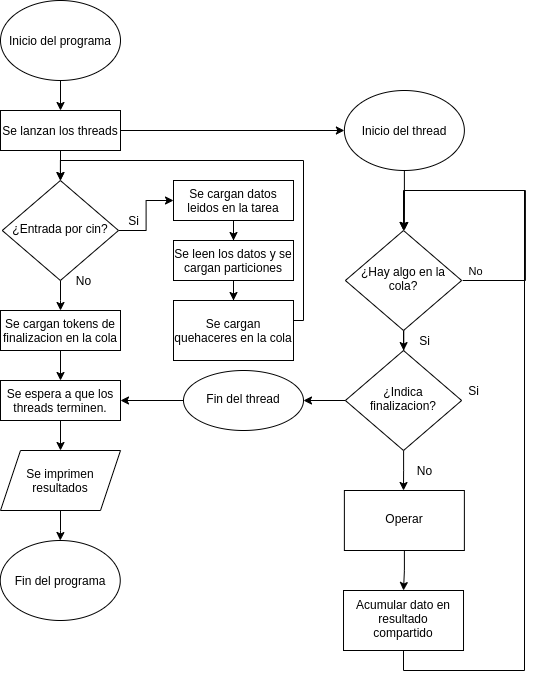

The diagram above was exported from draw.io. Its source (the exported page's mxGraphModel, read from the mxfile embedded in the PNG):
<mxGraphModel dx="1422" dy="1804" grid="1" gridSize="10" guides="1" tooltips="1" connect="1" arrows="1" fold="1" page="1" pageScale="1" pageWidth="827" pageHeight="1169" math="0" shadow="0">
  <root>
    <mxCell id="WIyWlLk6GJQsqaUBKTNV-0" />
    <mxCell id="WIyWlLk6GJQsqaUBKTNV-1" parent="WIyWlLk6GJQsqaUBKTNV-0" />
    <mxCell id="9w_7UQRZKIhURIGAJMLR-34" value="" style="edgeStyle=orthogonalEdgeStyle;rounded=0;orthogonalLoop=1;jettySize=auto;html=1;" parent="WIyWlLk6GJQsqaUBKTNV-1" target="9w_7UQRZKIhURIGAJMLR-3" edge="1">
      <mxGeometry relative="1" as="geometry">
        <mxPoint x="157" y="70" as="sourcePoint" />
      </mxGeometry>
    </mxCell>
    <mxCell id="9w_7UQRZKIhURIGAJMLR-8" value="" style="edgeStyle=orthogonalEdgeStyle;rounded=0;orthogonalLoop=1;jettySize=auto;html=1;" parent="WIyWlLk6GJQsqaUBKTNV-1" source="WIyWlLk6GJQsqaUBKTNV-6" target="9w_7UQRZKIhURIGAJMLR-0" edge="1">
      <mxGeometry relative="1" as="geometry" />
    </mxCell>
    <mxCell id="9w_7UQRZKIhURIGAJMLR-64" value="" style="edgeStyle=orthogonalEdgeStyle;rounded=0;orthogonalLoop=1;jettySize=auto;html=1;entryX=0.5;entryY=0;entryDx=0;entryDy=0;" parent="WIyWlLk6GJQsqaUBKTNV-1" source="WIyWlLk6GJQsqaUBKTNV-6" target="9w_7UQRZKIhURIGAJMLR-21" edge="1">
      <mxGeometry relative="1" as="geometry" />
    </mxCell>
    <mxCell id="WIyWlLk6GJQsqaUBKTNV-6" value="¿Entrada por cin?" style="rhombus;whiteSpace=wrap;html=1;shadow=0;fontFamily=Helvetica;fontSize=12;align=center;strokeWidth=1;spacing=6;spacingTop=-4;" parent="WIyWlLk6GJQsqaUBKTNV-1" vertex="1">
      <mxGeometry x="98.75" y="170" width="116.25" height="100" as="geometry" />
    </mxCell>
    <mxCell id="B0fV-cFcXV4zRATm0wx7-2" value="" style="edgeStyle=orthogonalEdgeStyle;rounded=0;orthogonalLoop=1;jettySize=auto;html=1;" edge="1" parent="WIyWlLk6GJQsqaUBKTNV-1" source="9w_7UQRZKIhURIGAJMLR-0" target="B0fV-cFcXV4zRATm0wx7-0">
      <mxGeometry relative="1" as="geometry" />
    </mxCell>
    <mxCell id="9w_7UQRZKIhURIGAJMLR-0" value="&lt;div&gt;Se cargan datos&lt;/div&gt;&lt;div&gt;leidos en la tarea&lt;br&gt;&lt;/div&gt;" style="rounded=0;whiteSpace=wrap;html=1;fontSize=12;glass=0;strokeWidth=1;shadow=0;" parent="WIyWlLk6GJQsqaUBKTNV-1" vertex="1">
      <mxGeometry x="270" y="170" width="120" height="40" as="geometry" />
    </mxCell>
    <mxCell id="9w_7UQRZKIhURIGAJMLR-35" value="" style="edgeStyle=orthogonalEdgeStyle;rounded=0;orthogonalLoop=1;jettySize=auto;html=1;" parent="WIyWlLk6GJQsqaUBKTNV-1" source="9w_7UQRZKIhURIGAJMLR-3" target="WIyWlLk6GJQsqaUBKTNV-6" edge="1">
      <mxGeometry relative="1" as="geometry" />
    </mxCell>
    <mxCell id="9w_7UQRZKIhURIGAJMLR-39" style="edgeStyle=orthogonalEdgeStyle;rounded=0;orthogonalLoop=1;jettySize=auto;html=1;entryX=0;entryY=0.5;entryDx=0;entryDy=0;" parent="WIyWlLk6GJQsqaUBKTNV-1" source="9w_7UQRZKIhURIGAJMLR-3" target="9w_7UQRZKIhURIGAJMLR-38" edge="1">
      <mxGeometry relative="1" as="geometry" />
    </mxCell>
    <mxCell id="9w_7UQRZKIhURIGAJMLR-3" value="Se lanzan los threads" style="rounded=0;whiteSpace=wrap;html=1;fontSize=12;glass=0;strokeWidth=1;shadow=0;" parent="WIyWlLk6GJQsqaUBKTNV-1" vertex="1">
      <mxGeometry x="97" y="100" width="120" height="40" as="geometry" />
    </mxCell>
    <mxCell id="9w_7UQRZKIhURIGAJMLR-9" value="Si" style="text;html=1;align=center;verticalAlign=middle;resizable=0;points=[];autosize=1;strokeColor=none;fillColor=none;" parent="WIyWlLk6GJQsqaUBKTNV-1" vertex="1">
      <mxGeometry x="215" y="200" width="30" height="20" as="geometry" />
    </mxCell>
    <mxCell id="9w_7UQRZKIhURIGAJMLR-40" style="edgeStyle=orthogonalEdgeStyle;rounded=0;orthogonalLoop=1;jettySize=auto;html=1;entryX=0.5;entryY=0;entryDx=0;entryDy=0;" parent="WIyWlLk6GJQsqaUBKTNV-1" source="9w_7UQRZKIhURIGAJMLR-10" target="WIyWlLk6GJQsqaUBKTNV-6" edge="1">
      <mxGeometry relative="1" as="geometry">
        <mxPoint x="270" y="160" as="targetPoint" />
        <Array as="points">
          <mxPoint x="400" y="310" />
          <mxPoint x="400" y="150" />
          <mxPoint x="157" y="150" />
        </Array>
      </mxGeometry>
    </mxCell>
    <mxCell id="9w_7UQRZKIhURIGAJMLR-10" value="Se cargan quehaceres en la cola" style="whiteSpace=wrap;html=1;rounded=0;shadow=0;strokeWidth=1;glass=0;" parent="WIyWlLk6GJQsqaUBKTNV-1" vertex="1">
      <mxGeometry x="270" y="290" width="120" height="60" as="geometry" />
    </mxCell>
    <mxCell id="9w_7UQRZKIhURIGAJMLR-16" value="No" style="text;html=1;align=center;verticalAlign=middle;resizable=0;points=[];autosize=1;strokeColor=none;fillColor=none;" parent="WIyWlLk6GJQsqaUBKTNV-1" vertex="1">
      <mxGeometry x="165" y="260" width="30" height="20" as="geometry" />
    </mxCell>
    <mxCell id="9w_7UQRZKIhURIGAJMLR-67" value="" style="edgeStyle=orthogonalEdgeStyle;rounded=0;orthogonalLoop=1;jettySize=auto;html=1;entryX=0.5;entryY=0;entryDx=0;entryDy=0;" parent="WIyWlLk6GJQsqaUBKTNV-1" source="9w_7UQRZKIhURIGAJMLR-21" target="9w_7UQRZKIhURIGAJMLR-22" edge="1">
      <mxGeometry relative="1" as="geometry" />
    </mxCell>
    <mxCell id="9w_7UQRZKIhURIGAJMLR-21" value="Se cargan tokens de finalizacion en la cola" style="rounded=0;whiteSpace=wrap;html=1;fontSize=12;glass=0;strokeWidth=1;shadow=0;" parent="WIyWlLk6GJQsqaUBKTNV-1" vertex="1">
      <mxGeometry x="97" y="300" width="120" height="40" as="geometry" />
    </mxCell>
    <mxCell id="9w_7UQRZKIhURIGAJMLR-73" value="" style="edgeStyle=orthogonalEdgeStyle;rounded=0;orthogonalLoop=1;jettySize=auto;html=1;" parent="WIyWlLk6GJQsqaUBKTNV-1" source="9w_7UQRZKIhURIGAJMLR-22" target="9w_7UQRZKIhURIGAJMLR-28" edge="1">
      <mxGeometry relative="1" as="geometry" />
    </mxCell>
    <mxCell id="9w_7UQRZKIhURIGAJMLR-22" value="Se espera a que los threads terminen." style="rounded=0;whiteSpace=wrap;html=1;fontSize=12;glass=0;strokeWidth=1;shadow=0;" parent="WIyWlLk6GJQsqaUBKTNV-1" vertex="1">
      <mxGeometry x="97" y="370" width="120" height="40" as="geometry" />
    </mxCell>
    <mxCell id="9w_7UQRZKIhURIGAJMLR-75" value="" style="edgeStyle=orthogonalEdgeStyle;rounded=0;orthogonalLoop=1;jettySize=auto;html=1;" parent="WIyWlLk6GJQsqaUBKTNV-1" source="9w_7UQRZKIhURIGAJMLR-28" target="9w_7UQRZKIhURIGAJMLR-37" edge="1">
      <mxGeometry relative="1" as="geometry" />
    </mxCell>
    <mxCell id="9w_7UQRZKIhURIGAJMLR-28" value="Se imprimen resultados" style="shape=parallelogram;perimeter=parallelogramPerimeter;whiteSpace=wrap;html=1;fixedSize=1;rounded=0;shadow=0;glass=0;sketch=0;" parent="WIyWlLk6GJQsqaUBKTNV-1" vertex="1">
      <mxGeometry x="97" y="440" width="120" height="60" as="geometry" />
    </mxCell>
    <mxCell id="9w_7UQRZKIhURIGAJMLR-36" value="Inicio del programa" style="ellipse;whiteSpace=wrap;html=1;rounded=0;shadow=0;glass=0;sketch=0;" parent="WIyWlLk6GJQsqaUBKTNV-1" vertex="1">
      <mxGeometry x="97" y="-10" width="120" height="80" as="geometry" />
    </mxCell>
    <mxCell id="9w_7UQRZKIhURIGAJMLR-37" value="Fin del programa" style="ellipse;whiteSpace=wrap;html=1;rounded=0;shadow=0;glass=0;sketch=0;" parent="WIyWlLk6GJQsqaUBKTNV-1" vertex="1">
      <mxGeometry x="96.75" y="530" width="120" height="80" as="geometry" />
    </mxCell>
    <mxCell id="9w_7UQRZKIhURIGAJMLR-43" value="" style="edgeStyle=orthogonalEdgeStyle;rounded=0;orthogonalLoop=1;jettySize=auto;html=1;" parent="WIyWlLk6GJQsqaUBKTNV-1" source="9w_7UQRZKIhURIGAJMLR-38" target="9w_7UQRZKIhURIGAJMLR-41" edge="1">
      <mxGeometry relative="1" as="geometry" />
    </mxCell>
    <mxCell id="9w_7UQRZKIhURIGAJMLR-38" value="Inicio del thread" style="ellipse;whiteSpace=wrap;html=1;rounded=0;shadow=0;glass=0;sketch=0;movable=1;resizable=1;rotatable=1;deletable=1;editable=1;connectable=1;" parent="WIyWlLk6GJQsqaUBKTNV-1" vertex="1">
      <mxGeometry x="440.88" y="80" width="120" height="80" as="geometry" />
    </mxCell>
    <mxCell id="9w_7UQRZKIhURIGAJMLR-46" style="edgeStyle=orthogonalEdgeStyle;rounded=0;orthogonalLoop=1;jettySize=auto;html=1;" parent="WIyWlLk6GJQsqaUBKTNV-1" edge="1">
      <mxGeometry relative="1" as="geometry">
        <mxPoint x="500.88" y="220" as="targetPoint" />
        <mxPoint x="559.13" y="270" as="sourcePoint" />
        <Array as="points">
          <mxPoint x="621.88" y="270" />
          <mxPoint x="621.88" y="180" />
        </Array>
      </mxGeometry>
    </mxCell>
    <mxCell id="9w_7UQRZKIhURIGAJMLR-48" value="&lt;div&gt;No&lt;/div&gt;" style="edgeLabel;html=1;align=center;verticalAlign=middle;resizable=0;points=[];" parent="9w_7UQRZKIhURIGAJMLR-46" vertex="1" connectable="0">
      <mxGeometry x="-0.7211" y="1" relative="1" as="geometry">
        <mxPoint x="-32" y="-9" as="offset" />
      </mxGeometry>
    </mxCell>
    <mxCell id="9w_7UQRZKIhURIGAJMLR-49" value="" style="edgeStyle=orthogonalEdgeStyle;rounded=0;orthogonalLoop=1;jettySize=auto;html=1;" parent="WIyWlLk6GJQsqaUBKTNV-1" source="9w_7UQRZKIhURIGAJMLR-41" target="9w_7UQRZKIhURIGAJMLR-47" edge="1">
      <mxGeometry relative="1" as="geometry" />
    </mxCell>
    <mxCell id="9w_7UQRZKIhURIGAJMLR-41" value="¿Hay algo en la cola?" style="rhombus;whiteSpace=wrap;html=1;shadow=0;fontFamily=Helvetica;fontSize=12;align=center;strokeWidth=1;spacing=6;spacingTop=-4;" parent="WIyWlLk6GJQsqaUBKTNV-1" vertex="1">
      <mxGeometry x="441.88" y="220" width="116.25" height="100" as="geometry" />
    </mxCell>
    <mxCell id="9w_7UQRZKIhURIGAJMLR-52" value="" style="edgeStyle=orthogonalEdgeStyle;rounded=0;orthogonalLoop=1;jettySize=auto;html=1;" parent="WIyWlLk6GJQsqaUBKTNV-1" source="9w_7UQRZKIhURIGAJMLR-47" target="9w_7UQRZKIhURIGAJMLR-51" edge="1">
      <mxGeometry relative="1" as="geometry" />
    </mxCell>
    <mxCell id="9w_7UQRZKIhURIGAJMLR-56" value="" style="edgeStyle=orthogonalEdgeStyle;rounded=0;orthogonalLoop=1;jettySize=auto;html=1;" parent="WIyWlLk6GJQsqaUBKTNV-1" source="9w_7UQRZKIhURIGAJMLR-47" edge="1">
      <mxGeometry relative="1" as="geometry">
        <mxPoint x="500" y="480" as="targetPoint" />
      </mxGeometry>
    </mxCell>
    <mxCell id="9w_7UQRZKIhURIGAJMLR-47" value="¿Indica finalizacion?" style="rhombus;whiteSpace=wrap;html=1;shadow=0;fontFamily=Helvetica;fontSize=12;align=center;strokeWidth=1;spacing=6;spacingTop=-4;" parent="WIyWlLk6GJQsqaUBKTNV-1" vertex="1">
      <mxGeometry x="441.88" y="340" width="116.25" height="100" as="geometry" />
    </mxCell>
    <mxCell id="9w_7UQRZKIhURIGAJMLR-50" value="Si" style="text;html=1;align=center;verticalAlign=middle;resizable=0;points=[];autosize=1;strokeColor=none;fillColor=none;" parent="WIyWlLk6GJQsqaUBKTNV-1" vertex="1">
      <mxGeometry x="505.88" y="320" width="30" height="20" as="geometry" />
    </mxCell>
    <mxCell id="9w_7UQRZKIhURIGAJMLR-54" style="edgeStyle=orthogonalEdgeStyle;rounded=0;orthogonalLoop=1;jettySize=auto;html=1;entryX=1;entryY=0.5;entryDx=0;entryDy=0;" parent="WIyWlLk6GJQsqaUBKTNV-1" source="9w_7UQRZKIhURIGAJMLR-51" target="9w_7UQRZKIhURIGAJMLR-22" edge="1">
      <mxGeometry relative="1" as="geometry" />
    </mxCell>
    <mxCell id="9w_7UQRZKIhURIGAJMLR-51" value="Fin del thread" style="ellipse;whiteSpace=wrap;html=1;shadow=0;strokeWidth=1;spacing=6;spacingTop=-4;" parent="WIyWlLk6GJQsqaUBKTNV-1" vertex="1">
      <mxGeometry x="279.995" y="360" width="120" height="60" as="geometry" />
    </mxCell>
    <mxCell id="9w_7UQRZKIhURIGAJMLR-53" value="Si" style="text;html=1;align=center;verticalAlign=middle;resizable=0;points=[];autosize=1;strokeColor=none;fillColor=none;" parent="WIyWlLk6GJQsqaUBKTNV-1" vertex="1">
      <mxGeometry x="555" y="370" width="30" height="20" as="geometry" />
    </mxCell>
    <mxCell id="9w_7UQRZKIhURIGAJMLR-57" value="No" style="text;html=1;align=center;verticalAlign=middle;resizable=0;points=[];autosize=1;strokeColor=none;fillColor=none;" parent="WIyWlLk6GJQsqaUBKTNV-1" vertex="1">
      <mxGeometry x="505.88" y="450" width="30" height="20" as="geometry" />
    </mxCell>
    <mxCell id="9w_7UQRZKIhURIGAJMLR-62" value="" style="edgeStyle=orthogonalEdgeStyle;rounded=0;orthogonalLoop=1;jettySize=auto;html=1;" parent="WIyWlLk6GJQsqaUBKTNV-1" source="9w_7UQRZKIhURIGAJMLR-58" target="9w_7UQRZKIhURIGAJMLR-61" edge="1">
      <mxGeometry relative="1" as="geometry" />
    </mxCell>
    <mxCell id="9w_7UQRZKIhURIGAJMLR-58" value="Operar" style="whiteSpace=wrap;html=1;shadow=0;strokeWidth=1;spacing=6;spacingTop=-4;" parent="WIyWlLk6GJQsqaUBKTNV-1" vertex="1">
      <mxGeometry x="440.885" y="480" width="120" height="60" as="geometry" />
    </mxCell>
    <mxCell id="9w_7UQRZKIhURIGAJMLR-63" style="edgeStyle=orthogonalEdgeStyle;rounded=0;orthogonalLoop=1;jettySize=auto;html=1;entryX=0.5;entryY=0;entryDx=0;entryDy=0;" parent="WIyWlLk6GJQsqaUBKTNV-1" source="9w_7UQRZKIhURIGAJMLR-61" target="9w_7UQRZKIhURIGAJMLR-41" edge="1">
      <mxGeometry relative="1" as="geometry">
        <mxPoint x="500.8850000000001" y="180" as="targetPoint" />
        <Array as="points">
          <mxPoint x="500" y="660" />
          <mxPoint x="621" y="660" />
          <mxPoint x="621" y="180" />
          <mxPoint x="500" y="180" />
        </Array>
      </mxGeometry>
    </mxCell>
    <mxCell id="9w_7UQRZKIhURIGAJMLR-61" value="Acumular dato en resultado compartido" style="whiteSpace=wrap;html=1;shadow=0;strokeWidth=1;spacing=6;spacingTop=-4;" parent="WIyWlLk6GJQsqaUBKTNV-1" vertex="1">
      <mxGeometry x="440.005" y="580" width="120" height="60" as="geometry" />
    </mxCell>
    <mxCell id="B0fV-cFcXV4zRATm0wx7-5" value="" style="edgeStyle=orthogonalEdgeStyle;rounded=0;orthogonalLoop=1;jettySize=auto;html=1;" edge="1" parent="WIyWlLk6GJQsqaUBKTNV-1" source="B0fV-cFcXV4zRATm0wx7-0">
      <mxGeometry relative="1" as="geometry">
        <mxPoint x="330" y="290" as="targetPoint" />
      </mxGeometry>
    </mxCell>
    <mxCell id="B0fV-cFcXV4zRATm0wx7-0" value="&lt;div&gt;Se leen los datos y se cargan particiones&lt;/div&gt;" style="rounded=0;whiteSpace=wrap;html=1;fontSize=12;glass=0;strokeWidth=1;shadow=0;" vertex="1" parent="WIyWlLk6GJQsqaUBKTNV-1">
      <mxGeometry x="270" y="230" width="120" height="40" as="geometry" />
    </mxCell>
  </root>
</mxGraphModel>